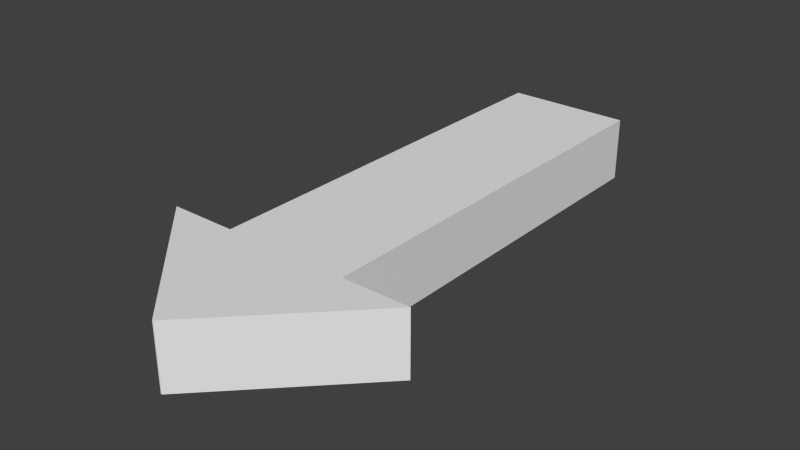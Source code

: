 # Source: SetaJump.blend  (saved by Blender 2.62.0; exported with 4.5.12 LTS)
import bpy
from mathutils import Matrix  # noqa: F401  (used for matrix-valued properties, if any)

bpy.ops.wm.read_factory_settings(use_empty=True)
scene = bpy.context.scene
scene.name = 'Scene'

# ---- collections
col_collection_1 = bpy.data.collections.new('Collection 1'); scene.collection.children.link(col_collection_1)

# ---- materials (node trees are filled in below, after node groups)
mat_material = bpy.data.materials.new('Material')
mat_material.alpha_threshold = 0.0
mat_material.use_transparent_shadow = False
mat_material.roughness = 0.5
mat_material.line_color = (0.0, 0.0, 0.0, 1.0)

# ---- material node trees

# ---- world
world_world = bpy.data.worlds.new('World'); scene.world = world_world
world_world.color = (0.05088, 0.05088, 0.05088)
world_world.use_sun_shadow = False
world_world.sun_shadow_jitter_overblur = 0.0
world_world.cycles.sampling_method = 'MANUAL'
world_world.cycles.sample_map_resolution = 256

# ---- meshes
me_cube = bpy.data.meshes.new('Cube')
me_cube.from_pydata([(0.001208, 0.4096, 0.06467), (0.001207, 0.4096, -0.06467), (-0.1261, -0.6994, -0.06467), (-0.1261, -0.6994, 0.06467), (-0.001207, 0.4096, 0.06467), (-0.001208, 0.4096, -0.06467), (0.1261, -0.6994, -0.06467), (0.1261, -0.6994, 0.06467), (-0.1261, 0.1449, 0.06467), (-0.1261, 0.1449, -0.06467), (0.1261, 0.1449, 0.06467), (0.1261, 0.1449, -0.06467), (0.262, 0.1449, -0.06467), (0.262, 0.1449, 0.06467), (-0.262, 0.1449, 0.06467), (-0.262, 0.1449, -0.06467), (0.001208, 0.4096, -7.823e-08), (6.426e-07, 0.4096, 0.06467), (-7.283e-07, 0.4096, -0.06467), (-0.1261, -0.6994, 1.27e-06), (-6.109e-07, -0.6994, -0.06467), (7.004e-07, -0.6994, 0.06467), (-0.001208, 0.4096, -8.568e-08), (0.1261, -0.6994, -1.36e-06), (-0.1261, 0.1449, 1.259e-06), (0.1261, 0.1449, -1.39e-06), (-6.855e-07, 0.1449, -0.06467), (6.482e-07, 0.1449, 0.06467), (0.1941, 0.1449, -0.06467), (0.262, 0.1449, -2.816e-06), (0.1941, 0.1449, 0.06467), (-0.1941, 0.1449, 0.06467), (-0.262, 0.1449, 2.675e-06), (-0.1941, 0.1449, -0.06467), (-0.1316, 0.2772, 0.06467), (-0.1316, 0.2772, -0.06467), (0.1316, 0.2772, -0.06467), (0.1316, 0.2772, 0.06467), (-0.06366, 0.2772, -0.06467), (0.06365, 0.2772, -0.06467), (-0.06365, 0.2772, 0.06467), (0.06366, 0.2772, 0.06467), (-4.284e-08, 0.4096, -8.196e-08), (4.47e-08, -0.6994, -4.47e-08), (0.1941, 0.1449, -2.101e-06), (-0.1941, 0.1449, 1.967e-06), (-0.1316, 0.2772, 1.296e-06), (0.1316, 0.2772, -1.447e-06), (-7.069e-07, 0.2772, -0.06467), (6.445e-07, 0.2772, 0.06467), (0.001208, 0.4096, 0.03233), (0.001207, 0.4096, -0.03233), (0.0006045, 0.4096, 0.06467), (-0.0006032, 0.4096, 0.06467), (0.0006031, 0.4096, -0.06467), (-0.0006045, 0.4096, -0.06467), (-0.1261, -0.6994, -0.03233), (-0.1261, -0.6994, 0.03234), (-0.06305, -0.6994, -0.06467), (0.06305, -0.6994, -0.06467), (-0.06305, -0.6994, 0.06467), (0.06305, -0.6994, 0.06467), (-0.001207, 0.4096, 0.03233), (-0.001208, 0.4096, -0.03233), (0.1261, -0.6994, -0.03234), (0.1261, -0.6994, 0.03233), (-0.1261, -0.06617, 0.06467), (-0.1261, -0.06617, -0.06467), (0.1261, -0.06617, 0.06467), (0.1261, -0.06617, -0.06467), (-0.1261, 0.1449, 0.03234), (-0.1261, 0.1449, -0.03233), (0.1261, 0.1449, 0.03233), (0.1261, 0.1449, -0.03234), (-0.06305, 0.1449, -0.06467), (0.06305, 0.1449, -0.06467), (-0.06305, 0.1449, 0.06467), (0.06305, 0.1449, 0.06467), (0.1601, 0.1449, -0.06467), (0.228, 0.1449, -0.06467), (0.262, 0.1449, -0.03234), (0.262, 0.1449, 0.03233), (0.1601, 0.1449, 0.06467), (0.228, 0.1449, 0.06467), (-0.1601, 0.1449, 0.06467), (-0.228, 0.1449, 0.06467), (-0.262, 0.1449, 0.03234), (-0.262, 0.1449, -0.03233), (-0.1601, 0.1449, -0.06467), (-0.228, 0.1449, -0.06467), (-0.06641, 0.3434, 0.06467), (-0.1968, 0.2111, 0.06467), (-0.06641, 0.3434, -0.06467), (-0.1968, 0.2111, -0.06467), (0.06641, 0.3434, -0.06467), (0.1968, 0.2111, -0.06467), (0.06641, 0.3434, 0.06467), (0.1968, 0.2111, 0.06467), (-0.03243, 0.3434, -0.06467), (-0.09488, 0.2111, -0.06467), (0.03243, 0.3434, -0.06467), (0.09488, 0.2111, -0.06467), (-0.03243, 0.3434, 0.06467), (-0.09488, 0.2111, 0.06467), (0.03243, 0.3434, 0.06467), (0.09488, 0.2111, 0.06467), (-3.856e-07, 0.4096, -0.03233), (0.0006038, 0.4096, -8.009e-08), (2.999e-07, 0.4096, 0.03233), (-0.0006039, 0.4096, -8.382e-08), (0.06305, -0.6994, -7.022e-07), (-2.831e-07, -0.6994, -0.03233), (-0.06305, -0.6994, 6.128e-07), (3.725e-07, -0.6994, 0.03233), (-0.1261, -0.06617, 1.262e-06), (0.1261, -0.06617, -1.382e-06), (-6.668e-07, -0.06617, -0.06467), (6.612e-07, -0.06617, 0.06467), (0.1941, 0.1449, -0.03234), (0.1601, 0.1449, -1.745e-06), (0.1941, 0.1449, 0.03233), (0.228, 0.1449, -2.459e-06), (-0.1941, 0.1449, 0.03234), (-0.1601, 0.1449, 1.613e-06), (-0.1941, 0.1449, -0.03233), (-0.228, 0.1449, 2.321e-06), (-0.1316, 0.2772, -0.03233), (-0.06641, 0.3434, 6.054e-07), (-0.1316, 0.2772, 0.03234), (-0.1968, 0.2111, 1.986e-06), (0.1968, 0.2111, -2.132e-06), (0.1316, 0.2772, 0.03233), (0.06641, 0.3434, -7.628e-07), (0.1316, 0.2772, -0.03234), (-6.962e-07, 0.2111, -0.06467), (0.03183, 0.2772, -0.06467), (-7.176e-07, 0.3434, -0.06467), (-0.03183, 0.2772, -0.06467), (-0.03183, 0.2772, 0.06467), (6.435e-07, 0.3434, 0.06467), (0.03183, 0.2772, 0.06467), (6.463e-07, 0.2111, 0.06467), (0.09763, 0.2772, 0.06467), (0.1289, 0.2111, 0.06467), (0.1628, 0.2111, 0.06467), (-0.09763, 0.2772, 0.06467), (-0.1628, 0.2111, 0.06467), (-0.1289, 0.2111, 0.06467), (0.09763, 0.2772, -0.06467), (0.1628, 0.2111, -0.06467), (0.1289, 0.2111, -0.06467), (-0.09763, 0.2772, -0.06467), (-0.1289, 0.2111, -0.06467), (-0.1628, 0.2111, -0.06467), (0.0006034, 0.4096, -0.03233), (0.0006041, 0.4096, 0.03233), (-0.0006042, 0.4096, -0.03233), (-0.0006035, 0.4096, 0.03233), (0.06305, -0.6994, -0.03234), (-0.06305, -0.6994, -0.03233), (0.06305, -0.6994, 0.03233), (-0.06305, -0.6994, 0.03234), (-0.1261, -0.4883, -0.03233), (-0.1261, -0.06617, -0.03233), (-0.1261, -0.06617, 0.03234), (0.1261, -0.06617, 0.03233), (0.1261, -0.06617, -0.03234), (0.06305, -0.4883, -0.06467), (0.06305, -0.06617, -0.06467), (-0.06305, -0.4883, -0.06467), (-0.06305, -0.06617, -0.06467), (-0.06305, -0.4883, 0.06467), (-0.06305, -0.06617, 0.06467), (0.06305, -0.06617, 0.06467), (0.1601, 0.1449, -0.03234), (0.1601, 0.1449, 0.03233), (0.228, 0.1449, -0.03234), (0.228, 0.1449, 0.03233), (-0.1601, 0.1449, 0.03234), (-0.1601, 0.1449, -0.03233), (-0.228, 0.1449, 0.03234), (-0.228, 0.1449, -0.03233), (-0.06641, 0.3434, -0.03233), (-0.06641, 0.3434, 0.03234), (-0.1968, 0.2111, -0.03233), (-0.1968, 0.2111, 0.03234), (0.1968, 0.2111, 0.03233), (0.06641, 0.3434, 0.03233), (0.1968, 0.2111, -0.03234), (0.06641, 0.3434, -0.03234), (0.04744, 0.2111, -0.06467), (0.01621, 0.3434, -0.06467), (-0.04744, 0.2111, -0.06467), (-0.01622, 0.3434, -0.06467), (-0.01621, 0.3434, 0.06467), (0.01622, 0.3434, 0.06467), (-0.04744, 0.2111, 0.06467), (0.04744, 0.2111, 0.06467), (-0.1261, 0.07454, 0.06467), (-0.1261, 0.004185, 0.06467), (-0.1261, 0.07454, -0.06467), (-0.1261, 0.004185, -0.06467), (0.1261, 0.07454, 0.06467), (0.1261, 0.004185, 0.06467), (0.1261, 0.07454, -0.06467), (0.1261, 0.004185, -0.06467), (-0.1261, 0.07454, 1.26e-06), (-0.1261, 0.004185, 1.261e-06), (0.1261, 0.07454, -1.387e-06), (0.1261, 0.004185, -1.385e-06), (-6.792e-07, 0.07454, -0.06467), (-6.73e-07, 0.004185, -0.06467), (6.525e-07, 0.07454, 0.06467), (6.569e-07, 0.004185, 0.06467), (-0.1261, 0.07454, -0.03233), (-0.1261, 0.004185, -0.03233), (-0.1261, 0.07454, 0.03234), (-0.1261, 0.004185, 0.03234), (0.1261, 0.07454, 0.03233), (0.1261, 0.004185, 0.03233), (0.1261, 0.07454, -0.03234), (0.1261, 0.004185, -0.03234), (0.06305, 0.07454, -0.06467), (0.06305, 0.004185, -0.06467), (-0.06305, 0.07454, -0.06467), (-0.06305, 0.004185, -0.06467), (-0.06305, 0.07454, 0.06467), (-0.06305, 0.004185, 0.06467), (0.06305, 0.07454, 0.06467), (0.06305, 0.004185, 0.06467), (-0.1261, -0.2069, 0.06467), (-0.1261, -0.1365, 0.06467), (-0.1261, -0.2069, -0.06467), (-0.1261, -0.1365, -0.06467), (0.1261, -0.2069, 0.06467), (0.1261, -0.1365, 0.06467), (0.1261, -0.2069, -0.06467), (0.1261, -0.1365, -0.06467), (-0.1261, -0.2069, 1.264e-06), (-0.1261, -0.1365, 1.263e-06), (0.1261, -0.2069, -1.377e-06), (0.1261, -0.1365, -1.38e-06), (-6.544e-07, -0.2069, -0.06467), (-6.606e-07, -0.1365, -0.06467), (6.699e-07, -0.2069, 0.06467), (6.656e-07, -0.1365, 0.06467), (-0.1261, -0.2069, -0.03233), (-0.1261, -0.1365, -0.03233), (-0.1261, -0.2069, 0.03234), (-0.1261, -0.1365, 0.03234), (0.1261, -0.2069, 0.03233), (0.1261, -0.1365, 0.03233), (0.1261, -0.2069, -0.03234), (0.1261, -0.1365, -0.03234), (0.06305, -0.2069, -0.06467), (0.06305, -0.1365, -0.06467), (-0.06305, -0.2069, -0.06467), (-0.06305, -0.1365, -0.06467), (-0.06305, -0.2069, 0.06467), (-0.06305, -0.1365, 0.06467), (0.06305, -0.2069, 0.06467), (0.06305, -0.1365, 0.06467), (-0.1261, -0.3476, 0.06467), (-0.1261, -0.418, -0.06467), (-6.358e-07, -0.418, -0.06467), (0.1261, -0.418, 0.03233), (0.06305, -0.418, 0.06467), (0.1261, -0.5587, 0.06467), (0.1261, -0.5587, -0.06467), (-0.1261, -0.5587, 1.268e-06), (0.1261, -0.629, -1.362e-06), (6.96e-07, -0.629, 0.06467), (-0.1261, -0.629, 0.03234), (0.1261, -0.5587, -0.03234)], [], [(51, 1, 54, 154), (16, 51, 154, 107), (154, 54, 18, 106), (107, 154, 106, 42), (50, 16, 107, 155), (0, 50, 155, 52), (155, 107, 42, 108), (52, 155, 108, 17), (106, 18, 55, 156), (42, 106, 156, 109), (156, 55, 5, 63), (109, 156, 63, 22), (108, 42, 109, 157), (17, 108, 157, 53), (157, 109, 22, 62), (53, 157, 62, 4), (59, 6, 64, 158), (20, 59, 158, 111), (158, 64, 23, 110), (111, 158, 110, 43), (58, 20, 111, 159), (2, 58, 159, 56), (159, 111, 43, 112), (56, 159, 112, 19), (110, 23, 65, 160), (43, 110, 160, 113), (160, 65, 7, 61), (113, 160, 61, 21), (112, 43, 113, 161), (19, 112, 161, 57), (161, 113, 21, 60), (57, 161, 60, 3), (73, 11, 78, 174), (25, 73, 174, 119), (174, 78, 28, 118), (119, 174, 118, 44), (72, 25, 119, 175), (10, 72, 175, 82), (175, 119, 44, 120), (82, 175, 120, 30), (118, 28, 79, 176), (44, 118, 176, 121), (176, 79, 12, 80), (121, 176, 80, 29), (120, 44, 121, 177), (30, 120, 177, 83), (177, 121, 29, 81), (83, 177, 81, 13), (70, 8, 84, 178), (24, 70, 178, 123), (178, 84, 31, 122), (123, 178, 122, 45), (71, 24, 123, 179), (9, 71, 179, 88), (179, 123, 45, 124), (88, 179, 124, 33), (122, 31, 85, 180), (45, 122, 180, 125), (180, 85, 14, 86), (125, 180, 86, 32), (124, 45, 125, 181), (33, 124, 181, 89), (181, 125, 32, 87), (89, 181, 87, 15), (63, 5, 92, 182), (22, 63, 182, 127), (182, 92, 35, 126), (127, 182, 126, 46), (62, 22, 127, 183), (4, 62, 183, 90), (183, 127, 46, 128), (90, 183, 128, 34), (126, 35, 93, 184), (46, 126, 184, 129), (184, 93, 15, 87), (129, 184, 87, 32), (128, 46, 129, 185), (34, 128, 185, 91), (185, 129, 32, 86), (91, 185, 86, 14), (97, 13, 81, 186), (37, 97, 186, 131), (186, 81, 29, 130), (131, 186, 130, 47), (96, 37, 131, 187), (0, 96, 187, 50), (187, 131, 47, 132), (50, 187, 132, 16), (130, 29, 80, 188), (47, 130, 188, 133), (188, 80, 12, 95), (133, 188, 95, 36), (132, 47, 133, 189), (16, 132, 189, 51), (189, 133, 36, 94), (51, 189, 94, 1), (101, 11, 75, 190), (39, 101, 190, 135), (190, 75, 26, 134), (135, 190, 134, 48), (100, 39, 135, 191), (1, 100, 191, 54), (191, 135, 48, 136), (54, 191, 136, 18), (134, 26, 74, 192), (48, 134, 192, 137), (192, 74, 9, 99), (137, 192, 99, 38), (136, 48, 137, 193), (18, 136, 193, 55), (193, 137, 38, 98), (55, 193, 98, 5), (53, 4, 102, 194), (17, 53, 194, 139), (194, 102, 40, 138), (139, 194, 138, 49), (52, 17, 139, 195), (0, 52, 195, 104), (195, 139, 49, 140), (104, 195, 140, 41), (138, 40, 103, 196), (49, 138, 196, 141), (196, 103, 8, 76), (141, 196, 76, 27), (140, 49, 141, 197), (41, 140, 197, 105), (197, 141, 27, 77), (105, 197, 77, 10), (142, 37, 96), (96, 104, 142), (41, 142, 104), (96, 0, 104), (142, 41, 143), (143, 144, 142), (37, 142, 144), (144, 143, 30), (83, 13, 97), (97, 144, 83), (30, 83, 144), (144, 97, 37), (82, 30, 143), (143, 105, 82), (10, 82, 105), (105, 143, 41), (145, 40, 102), (102, 90, 145), (34, 145, 90), (90, 102, 4), (145, 34, 146), (146, 147, 145), (40, 145, 147), (147, 146, 31), (84, 8, 103), (103, 147, 84), (31, 84, 147), (147, 103, 40), (85, 31, 146), (146, 91, 85), (14, 85, 91), (91, 146, 34), (148, 39, 100), (100, 94, 148), (36, 148, 94), (94, 100, 1), (148, 36, 149), (149, 150, 148), (39, 148, 150), (150, 149, 28), (78, 11, 101), (101, 150, 78), (28, 78, 150), (150, 101, 39), (79, 28, 149), (149, 95, 79), (12, 79, 95), (95, 149, 36), (151, 35, 92), (92, 98, 151), (38, 151, 98), (98, 92, 5), (151, 38, 152), (152, 153, 151), (35, 151, 153), (153, 152, 33), (89, 15, 93), (93, 153, 89), (33, 89, 153), (153, 93, 35), (88, 33, 152), (152, 99, 88), (9, 88, 99), (99, 152, 38), (9, 200, 214, 71), (200, 201, 215, 214), (201, 67, 163, 215), (71, 214, 206, 24), (214, 215, 207, 206), (215, 163, 114, 207), (24, 206, 216, 70), (206, 207, 217, 216), (207, 114, 164, 217), (70, 216, 198, 8), (216, 217, 199, 198), (217, 164, 66, 199), (10, 202, 218, 72), (202, 203, 219, 218), (203, 68, 165, 219), (72, 218, 208, 25), (218, 219, 209, 208), (219, 165, 115, 209), (25, 208, 220, 73), (208, 209, 221, 220), (209, 115, 166, 221), (73, 220, 204, 11), (220, 221, 205, 204), (221, 166, 69, 205), (11, 204, 222, 75), (204, 205, 223, 222), (205, 69, 168, 223), (75, 222, 210, 26), (222, 223, 211, 210), (223, 168, 116, 211), (26, 210, 224, 74), (210, 211, 225, 224), (211, 116, 170, 225), (74, 224, 200, 9), (224, 225, 201, 200), (225, 170, 67, 201), (8, 198, 226, 76), (198, 199, 227, 226), (199, 66, 172, 227), (76, 226, 212, 27), (226, 227, 213, 212), (227, 172, 117, 213), (27, 212, 228, 77), (212, 213, 229, 228), (213, 117, 173, 229), (77, 228, 202, 10), (228, 229, 203, 202), (229, 173, 68, 203), (67, 233, 247, 163), (233, 232, 246, 247), (232, 263, 162, 246), (163, 247, 239, 114), (247, 246, 238, 239), (246, 162, 269, 238), (114, 239, 249, 164), (239, 238, 248, 249), (238, 269, 272, 248), (164, 249, 231, 66), (249, 248, 230, 231), (248, 272, 262, 230), (68, 235, 251, 165), (235, 234, 250, 251), (234, 267, 265, 250), (165, 251, 241, 115), (251, 250, 240, 241), (250, 265, 270, 240), (115, 241, 253, 166), (241, 240, 252, 253), (240, 270, 273, 252), (166, 253, 237, 69), (253, 252, 236, 237), (252, 273, 268, 236), (69, 237, 255, 168), (237, 236, 254, 255), (236, 268, 167, 254), (168, 255, 243, 116), (255, 254, 242, 243), (254, 167, 264, 242), (116, 243, 257, 170), (243, 242, 256, 257), (242, 264, 169, 256), (170, 257, 233, 67), (257, 256, 232, 233), (256, 169, 263, 232), (66, 231, 259, 172), (231, 230, 258, 259), (230, 262, 171, 258), (172, 259, 245, 117), (259, 258, 244, 245), (258, 171, 271, 244), (117, 245, 261, 173), (245, 244, 260, 261), (244, 271, 266, 260), (173, 261, 235, 68), (261, 260, 234, 235), (260, 266, 267, 234), (263, 2, 56, 162), (162, 56, 19, 269), (269, 19, 57, 272), (272, 57, 3, 262), (267, 7, 65, 265), (265, 65, 23, 270), (270, 23, 64, 273), (273, 64, 6, 268), (268, 6, 59, 167), (167, 59, 20, 264), (264, 20, 58, 169), (169, 58, 2, 263), (262, 3, 60, 171), (171, 60, 21, 271), (271, 21, 61, 266), (266, 61, 7, 267)])
me_cube.materials.append(mat_material)
me_cube.use_remesh_preserve_volume = False
me_cube.use_remesh_preserve_attributes = False
me_cube.use_mirror_vertex_groups = False
me_cube.update()

# ---- objects
ob_cube = bpy.data.objects.new('Cube', me_cube)

# ---- transforms, parenting, visibility, modifiers, constraints
ob_cube.location = (0.0, 0.0, 0.0)
ob_cube.rotation_mode = 'QUATERNION'
ob_cube.rotation_quaternion = (0.0, -1.192e-07, 0.0, 0.0)
ob_cube.empty_display_type = 'ARROWS'
ob_cube.lineart.crease_threshold = 0.0

# ---- collection membership
col_collection_1.objects.link(ob_cube)

# ---- scene / render settings (as saved in the file)
scene.frame_start = 0; scene.frame_end = 250; scene.frame_set(0)
scene.render.engine = 'BLENDER_EEVEE_NEXT'
scene.render.image_settings.color_mode = 'RGB'
scene.render.image_settings.compression = 90
scene.render.resolution_percentage = 50
scene.render.dither_intensity = 0.0
scene.render.bake_margin = 2
scene.render.bake_bias = 0.0
scene.cycles.use_denoising = False
scene.cycles.samples = 10
scene.cycles.sampling_pattern = 'TABULATED_SOBOL'
scene.cycles.light_sampling_threshold = 0.0
scene.cycles.use_adaptive_sampling = False
scene.cycles.use_light_tree = False
scene.cycles.blur_glossy = 0.0
scene.cycles.volume_bounces = 1
scene.cycles.pixel_filter_type = 'GAUSSIAN'
scene.cycles.sample_clamp_indirect = 0.0
scene.view_settings.view_transform = 'Standard'
bpy.context.view_layer.update()

# ---- added for rendering (the .blend has no active camera and no usable light): camera, sun
cam_auto = bpy.data.cameras.new('AutoCamera')
cam_auto.lens = 50.0
cam_auto.sensor_width = 36.0
cam_auto.clip_end = 1000.0
ob_auto_camera = bpy.data.objects.new('AutoCamera', cam_auto)
scene.collection.objects.link(ob_auto_camera)
ob_auto_camera.location = (1.14114, -1.22447, 0.912911)
ob_auto_camera.rotation_euler = (1.09748, -7.21219e-08, 0.694738)
scene.camera = ob_auto_camera
light_auto_sun = bpy.data.lights.new('AutoSun', 'SUN')
light_auto_sun.energy = 3.0
light_auto_sun.angle = 0.0523599
ob_auto_sun = bpy.data.objects.new('AutoSun', light_auto_sun)
scene.collection.objects.link(ob_auto_sun)
ob_auto_sun.rotation_euler = (0.872665, 0.174533, 0.523599)
bpy.context.view_layer.update()
